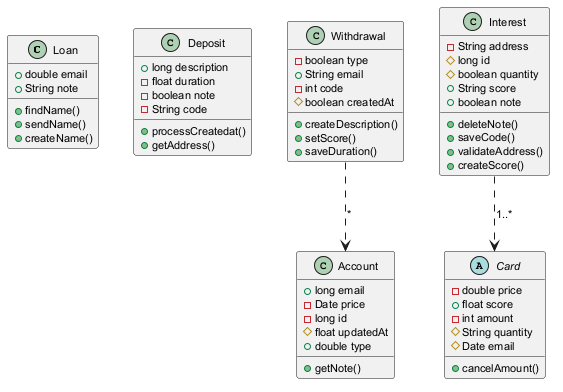

The diagram above was rendered by PlantUML. Its source (embedded in the PNG):
@startuml
skinparam defaultFontSize 11
class Loan {
  +double email
  +String note
  +findName()
  +sendName()
  +createName()
}
class Deposit {
  +long description
  -float duration
  -boolean note
  -String code
  +processCreatedat()
  +getAddress()
}
class Account {
  +long email
  -Date price
  -long id
  #float updatedAt
  +double type
  +getNote()
}
class Interest {
  -String address
  #long id
  #boolean quantity
  +String score
  +boolean note
  +deleteNote()
  +saveCode()
  +validateAddress()
  +createScore()
}
abstract class Card {
  -double price
  +float score
  -int amount
  #String quantity
  #Date email
  +cancelAmount()
}
class Withdrawal {
  -boolean type
  +String email
  -int code
  #boolean createdAt
  +createDescription()
  +setScore()
  +saveDuration()
}
Interest ..> Card : "1..*"
Withdrawal ..> Account : "*"
@enduml